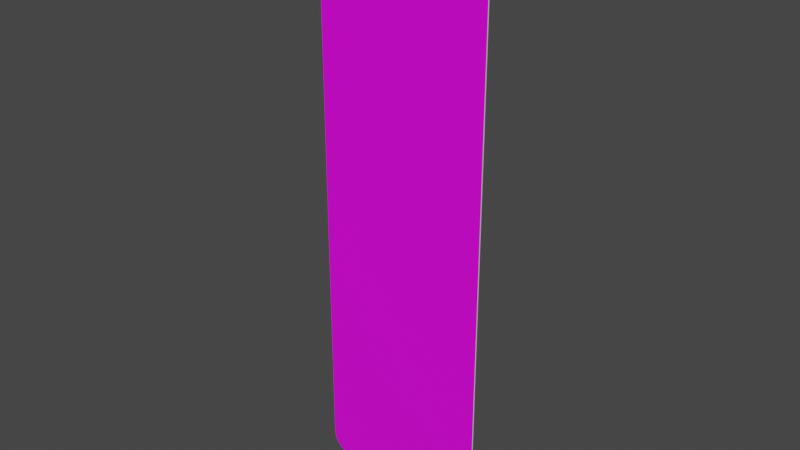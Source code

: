 # Source: rechteck_1000_300.blend  (saved by Blender 3.2.14; exported with 4.5.12 LTS)
import bpy
from mathutils import Matrix  # noqa: F401  (used for matrix-valued properties, if any)

bpy.ops.wm.read_factory_settings(use_empty=True)
scene = bpy.context.scene
scene.name = 'Scene'

# ---- collections
col_collection = bpy.data.collections.new('Collection'); scene.collection.children.link(col_collection)

# ---- images (referenced by path relative to the original .blend; pixels are not part of the script)
import os
ASSET_DIR = os.environ.get("B2B_ASSET_DIR", "")  # directory of the original .blend (textures are referenced by path, not embedded)
HERE = os.path.dirname(os.path.abspath(__file__))  # packed textures are extracted next to this script under _unpacked/

def load_image(name, relpath, width, height, colorspace="sRGB"):
    """Load a texture the original file referenced (path relative to the .blend, or extracted next to this script)."""
    p = next((c for c in (os.path.join(HERE, relpath), os.path.join(ASSET_DIR, relpath)) if relpath and os.path.exists(c)), "")
    if p:
        img = bpy.data.images.load(p, check_existing=True)
        img.name = name
    else:  # same state as the original file: an image datablock whose file is absent (Cycles renders it pink)
        img = bpy.data.images.new(name, width, height)
        img.source = "FILE"
        img.filepath = "//" + (relpath or name)
    img.colorspace_settings.name = colorspace
    return img
img_rohling_jpg = load_image('rohling.jpg', 'rohling.jpg', 1024, 1024, 'sRGB')

# ---- materials (node trees are filled in below, after node groups)
mat_material = bpy.data.materials.new('Material')
mat_material.alpha_threshold = 0.0
mat_material.use_transparent_shadow = False
mat_material.line_color = (0.0, 0.0, 0.0, 1.0)
mat_material_001 = bpy.data.materials.new('Material.001')
mat_material_001.use_transparent_shadow = False

# ---- material node trees
mat_material.use_nodes = True; mat_material.node_tree.nodes.clear()
_N = mat_material.node_tree.nodes; _L = mat_material.node_tree.links
n0 = _N.new('ShaderNodeOutputMaterial'); n0.name = 'Material Output'; n0.location = (300, 300)
n1 = _N.new('ShaderNodeBsdfPrincipled'); n1.name = 'Principled BSDF'; n1.location = (10, 300)
n1.distribution = 'GGX'
n1.subsurface_method = 'RANDOM_WALK_SKIN'
n1.inputs[2].default_value = 0.4
n1.inputs[3].default_value = 1.45
n1.inputs[27].default_value = (0.0, 0.0, 0.0, 1.0)
n1.inputs[28].default_value = 1.0
n2 = _N.new('ShaderNodeTexImage'); n2.name = 'Image Texture'; n2.location = (-280, 280)
n2.image = img_rohling_jpg
_L.new(n1.outputs[0], n0.inputs[0])
_L.new(n2.outputs[0], n1.inputs[0])
n0.is_active_output = True
mat_material_001.use_nodes = True; mat_material_001.node_tree.nodes.clear()
_N = mat_material_001.node_tree.nodes; _L = mat_material_001.node_tree.links
n0 = _N.new('ShaderNodeBsdfPrincipled'); n0.name = 'Principled BSDF'; n0.location = (10, 300)
n0.distribution = 'GGX'
n0.subsurface_method = 'RANDOM_WALK_SKIN'
n0.inputs[3].default_value = 1.45
n0.inputs[27].default_value = (0.0, 0.0, 0.0, 1.0)
n0.inputs[28].default_value = 1.0
n1 = _N.new('ShaderNodeOutputMaterial'); n1.name = 'Material Output'; n1.location = (300, 300)
_L.new(n0.outputs[0], n1.inputs[0])
n1.is_active_output = True

# ---- world
world_world = bpy.data.worlds.new('World'); scene.world = world_world
world_world.use_nodes = True; world_world.node_tree.nodes.clear()
_N = world_world.node_tree.nodes; _L = world_world.node_tree.links
n0 = _N.new('ShaderNodeOutputWorld'); n0.name = 'World Output'; n0.location = (300, 300)
n1 = _N.new('ShaderNodeBackground'); n1.name = 'Background'; n1.location = (10, 300)
n1.inputs[0].default_value = (0.05088, 0.05088, 0.05088, 1.0)
_L.new(n1.outputs[0], n0.inputs[0])
n0.is_active_output = True
world_world.color = (0.05088, 0.05088, 0.05088)
world_world.use_sun_shadow = False
world_world.sun_shadow_jitter_overblur = 0.0

# ---- meshes
me_plane = bpy.data.meshes.new('Plane')
me_plane.from_pydata([(-0.1116, 0.0, -2.186e-08), (-0.15, 0.03843, -2.102e-08), (-0.1176, 0.0004731, -2.185e-08), (-0.1234, 0.001881, -2.181e-08), (-0.129, 0.004188, -2.176e-08), (-0.1342, 0.007339, -2.17e-08), (-0.1387, 0.01125, -2.161e-08), (-0.1427, 0.01584, -2.151e-08), (-0.1458, 0.02098, -2.14e-08), (-0.1481, 0.02655, -2.128e-08), (-0.1495, 0.03241, -2.115e-08), (0.15, 0.03843, -2.102e-08), (0.1116, 0.0, -2.186e-08), (0.1495, 0.03241, -2.115e-08), (0.1481, 0.02655, -2.128e-08), (0.1458, 0.02098, -2.14e-08), (0.1427, 0.01584, -2.151e-08), (0.1387, 0.01125, -2.161e-08), (0.1342, 0.007339, -2.17e-08), (0.129, 0.004188, -2.176e-08), (0.1234, 0.001881, -2.181e-08), (0.1176, 0.0004731, -2.185e-08), (-0.15, 0.9616, -8.398e-10), (-0.1116, 1.0, 0.0), (-0.1495, 0.9676, -7.085e-10), (-0.1481, 0.9734, -5.803e-10), (-0.1458, 0.979, -4.586e-10), (-0.1427, 0.9842, -3.462e-10), (-0.1387, 0.9887, -2.46e-10), (-0.1342, 0.9927, -1.604e-10), (-0.129, 0.9958, -9.154e-11), (-0.1234, 0.9981, -4.11e-11), (-0.1176, 0.9995, -1.034e-11), (0.1116, 1.0, 0.0), (0.15, 0.9616, -8.398e-10), (0.1176, 0.9995, -1.034e-11), (0.1234, 0.9981, -4.11e-11), (0.129, 0.9958, -9.154e-11), (0.1342, 0.9927, -1.604e-10), (0.1387, 0.9887, -2.46e-10), (0.1427, 0.9842, -3.462e-10), (0.1458, 0.979, -4.586e-10), (0.1481, 0.9734, -5.803e-10), (0.1495, 0.9676, -7.085e-10), (-0.1116, 1.0, 0.002), (-0.15, 0.9616, 0.002), (-0.1176, 0.9995, 0.002), (-0.1234, 0.9981, 0.002), (-0.129, 0.9958, 0.002), (-0.1342, 0.9927, 0.002), (-0.1387, 0.9887, 0.002), (-0.1427, 0.9842, 0.002), (-0.1458, 0.979, 0.002), (-0.1481, 0.9734, 0.002), (-0.1495, 0.9676, 0.002), (-0.15, 0.03843, 0.002), (-0.1116, -4.549e-09, 0.002), (-0.1495, 0.03241, 0.002), (-0.1481, 0.02655, 0.002), (-0.1458, 0.02098, 0.002), (-0.1427, 0.01584, 0.002), (-0.1387, 0.01125, 0.002), (-0.1342, 0.007339, 0.002), (-0.129, 0.004188, 0.002), (-0.1234, 0.001881, 0.002), (-0.1176, 0.0004731, 0.002), (0.1116, -4.549e-09, 0.002), (0.15, 0.03843, 0.002), (0.1176, 0.0004731, 0.002), (0.1234, 0.001881, 0.002), (0.129, 0.004188, 0.002), (0.1342, 0.007339, 0.002), (0.1387, 0.01125, 0.002), (0.1427, 0.01584, 0.002), (0.1458, 0.02098, 0.002), (0.1481, 0.02655, 0.002), (0.1495, 0.03241, 0.002), (0.15, 0.9616, 0.002), (0.1116, 1.0, 0.002), (0.1495, 0.9676, 0.002), (0.1481, 0.9734, 0.002), (0.1458, 0.979, 0.002), (0.1427, 0.9842, 0.002), (0.1387, 0.9887, 0.002), (0.1342, 0.9927, 0.002), (0.129, 0.9958, 0.002), (0.1234, 0.9981, 0.002), (0.1176, 0.9995, 0.002)], [], [(0, 12, 66, 56), (33, 23, 44, 78), (0, 2, 3, 4, 5, 6, 7, 8, 9, 10, 1, 22, 24, 25, 26, 27, 28, 29, 30, 31, 32, 23, 33, 35, 36, 37, 38, 39, 40, 41, 42, 43, 34, 11, 13, 14, 15, 16, 17, 18, 19, 20, 21, 12), (55, 57, 58, 59, 60, 61, 62, 63, 64, 65, 56, 66, 68, 69, 70, 71, 72, 73, 74, 75, 76, 67, 77, 79, 80, 81, 82, 83, 84, 85, 86, 87, 78, 44, 46, 47, 48, 49, 50, 51, 52, 53, 54, 45), (11, 34, 77, 67), (33, 78, 87, 35), (35, 87, 86, 36), (36, 86, 85, 37), (37, 85, 84, 38), (38, 84, 83, 39), (39, 83, 82, 40), (40, 82, 81, 41), (41, 81, 80, 42), (42, 80, 79, 43), (43, 79, 77, 34), (66, 12, 21, 68), (68, 21, 20, 69), (69, 20, 19, 70), (70, 19, 18, 71), (71, 18, 17, 72), (72, 17, 16, 73), (73, 16, 15, 74), (74, 15, 14, 75), (75, 14, 13, 76), (76, 13, 11, 67), (0, 56, 65, 2), (2, 65, 64, 3), (3, 64, 63, 4), (4, 63, 62, 5), (5, 62, 61, 6), (6, 61, 60, 7), (7, 60, 59, 8), (8, 59, 58, 9), (9, 58, 57, 10), (10, 57, 55, 1), (44, 23, 32, 46), (46, 32, 31, 47), (47, 31, 30, 48), (48, 30, 29, 49), (49, 29, 28, 50), (50, 28, 27, 51), (51, 27, 26, 52), (52, 26, 25, 53), (53, 25, 24, 54), (54, 24, 22, 45), (22, 1, 55, 45)])
me_plane.polygons.foreach_set('material_index', [1, 1, 1, 0, 1, 1, 1, 1, 1, 1, 1, 1, 1, 1, 1, 1, 1, 1, 1, 1, 1, 1, 1, 1, 1, 1, 1, 1, 1, 1, 1, 1, 1, 1, 1, 1, 1, 1, 1, 1, 1, 1, 1, 1, 1, 1])
_uv = me_plane.uv_layers.new(name='UVMap')
_uv.uv.foreach_set('vector', [0.1281, 0.0, 0.8719, 0.0, 0.8719, 0.0, 0.1281, 0.0, 0.8719, 1.0, 0.1281, 1.0, 0.1281, 1.0, 0.8719, 1.0, 0.1281, 0.0, 0.108, 0.0001577, 0.08851, 0.0006269, 0.06994, 0.001396, 0.0528, 0.002446, 0.01251, 0.003752, 0.008154, 0.01584, 0.004654, 0.02098, 0.00209, 0.02655, 0.0005256, 0.03241, 0.0, 0.03843, 0.0, 0.9616, 0.0005257, 0.9676, 0.00209, 0.9734, 0.004654, 0.979, 0.008154, 0.9842, 0.01251, 0.9962, 0.0528, 0.9976, 0.06994, 0.9986, 0.08851, 0.9994, 0.108, 0.9998, 0.1281, 1.0, 0.8719, 1.0, 0.892, 0.9998, 0.9115, 0.9994, 0.9301, 0.9986, 0.9472, 0.9976, 0.9875, 0.9962, 0.9918, 0.9842, 0.9953, 0.979, 0.9979, 0.9734, 0.9995, 0.9676, 1.0, 0.9616, 1.0, 0.03843, 0.9995, 0.03241, 0.9979, 0.02655, 0.9953, 0.02098, 0.9918, 0.01584, 0.9875, 0.003752, 0.9472, 0.002446, 0.9301, 0.001396, 0.9115, 0.0006269, 0.892, 0.0001577, 0.8719, 0.0, 0.005934, 0.03929, 0.007492, 0.03329, 0.01213, 0.02744, 0.01973, 0.02188, 0.03011, 0.01675, 0.043, 0.01217, 0.05811, 0.008265, 0.07504, 0.00512, 0.09339, 0.002817, 0.1127, 0.001412, 0.1325, 0.0009401, 0.8675, 0.0009401, 0.8873, 0.001412, 0.9066, 0.002817, 0.925, 0.00512, 0.9419, 0.008265, 0.957, 0.01217, 0.9699, 0.01675, 0.9803, 0.02188, 0.9879, 0.02744, 0.9925, 0.03329, 0.9941, 0.03929, 0.9941, 0.9607, 0.9925, 0.9667, 0.9879, 0.9726, 0.9803, 0.9781, 0.9699, 0.9832, 0.957, 0.9878, 0.9419, 0.9917, 0.925, 0.9949, 0.9066, 0.9972, 0.8873, 0.9986, 0.8675, 0.9991, 0.1325, 0.9991, 0.1127, 0.9986, 0.09339, 0.9972, 0.07504, 0.9949, 0.05811, 0.9917, 0.043, 0.9878, 0.03011, 0.9832, 0.01973, 0.9781, 0.01213, 0.9726, 0.007492, 0.9667, 0.005934, 0.9607, 1.0, 0.03843, 1.0, 0.9616, 1.0, 0.9616, 1.0, 0.03843, 0.8719, 1.0, 0.8719, 1.0, 0.892, 0.9998, 0.892, 0.9998, 0.892, 0.9998, 0.892, 0.9998, 0.9115, 0.9994, 0.9115, 0.9994, 0.9115, 0.9994, 0.9115, 0.9994, 0.9301, 0.9986, 0.9301, 0.9986, 0.9301, 0.9986, 0.9301, 0.9986, 0.9472, 0.9976, 0.9472, 0.9976, 0.9472, 0.9976, 0.9472, 0.9976, 0.9875, 0.9962, 0.9875, 0.9962, 0.9875, 0.9962, 0.9875, 0.9962, 0.9918, 0.9842, 0.9918, 0.9842, 0.9918, 0.9842, 0.9918, 0.9842, 0.9953, 0.979, 0.9953, 0.979, 0.9953, 0.979, 0.9953, 0.979, 0.9979, 0.9734, 0.9979, 0.9734, 0.9979, 0.9734, 0.9979, 0.9734, 0.9995, 0.9676, 0.9995, 0.9676, 0.9995, 0.9676, 0.9995, 0.9676, 1.0, 0.9616, 1.0, 0.9616, 0.8719, 0.0, 0.8719, 0.0, 0.892, 0.0001577, 0.892, 0.0001577, 0.892, 0.0001577, 0.892, 0.0001577, 0.9115, 0.0006269, 0.9115, 0.0006269, 0.9115, 0.0006269, 0.9115, 0.0006269, 0.9301, 0.001396, 0.9301, 0.001396, 0.9301, 0.001396, 0.9301, 0.001396, 0.9472, 0.002446, 0.9472, 0.002446, 0.9472, 0.002446, 0.9472, 0.002446, 0.9875, 0.003752, 0.9875, 0.003752, 0.9875, 0.003752, 0.9875, 0.003752, 0.9918, 0.01584, 0.9918, 0.01584, 0.9918, 0.01584, 0.9918, 0.01584, 0.9953, 0.02098, 0.9953, 0.02098, 0.9953, 0.02098, 0.9953, 0.02098, 0.9979, 0.02655, 0.9979, 0.02655, 0.9979, 0.02655, 0.9979, 0.02655, 0.9995, 0.03241, 0.9995, 0.03241, 0.9995, 0.03241, 0.9995, 0.03241, 1.0, 0.03843, 1.0, 0.03843, 0.1281, 0.0, 0.1281, 0.0, 0.108, 0.0001577, 0.108, 0.0001577, 0.108, 0.0001577, 0.108, 0.0001577, 0.08851, 0.0006269, 0.08851, 0.0006269, 0.08851, 0.0006269, 0.08851, 0.0006269, 0.06994, 0.001396, 0.06994, 0.001396, 0.06994, 0.001396, 0.06994, 0.001396, 0.0528, 0.002446, 0.0528, 0.002446, 0.0528, 0.002446, 0.0528, 0.002446, 0.01251, 0.003752, 0.01251, 0.003752, 0.01251, 0.003752, 0.01251, 0.003752, 0.008154, 0.01584, 0.008154, 0.01584, 0.008154, 0.01584, 0.008154, 0.01584, 0.004654, 0.02098, 0.004654, 0.02098, 0.004654, 0.02098, 0.004654, 0.02098, 0.00209, 0.02655, 0.00209, 0.02655, 0.00209, 0.02655, 0.00209, 0.02655, 0.0005257, 0.03241, 0.0005256, 0.03241, 0.0005256, 0.03241, 0.0005257, 0.03241, 0.0, 0.03843, 0.0, 0.03843, 0.1281, 1.0, 0.1281, 1.0, 0.108, 0.9998, 0.108, 0.9998, 0.108, 0.9998, 0.108, 0.9998, 0.08851, 0.9994, 0.08851, 0.9994, 0.08851, 0.9994, 0.08851, 0.9994, 0.06994, 0.9986, 0.06994, 0.9986, 0.06994, 0.9986, 0.06994, 0.9986, 0.0528, 0.9976, 0.0528, 0.9976, 0.0528, 0.9976, 0.0528, 0.9976, 0.01251, 0.9962, 0.01251, 0.9962, 0.01251, 0.9962, 0.01251, 0.9962, 0.008154, 0.9842, 0.008154, 0.9842, 0.008154, 0.9842, 0.008154, 0.9842, 0.004654, 0.979, 0.004654, 0.979, 0.004654, 0.979, 0.004654, 0.979, 0.00209, 0.9734, 0.00209, 0.9734, 0.00209, 0.9734, 0.00209, 0.9734, 0.0005257, 0.9676, 0.0005256, 0.9676, 0.0005256, 0.9676, 0.0005257, 0.9676, 0.0, 0.9616, 0.0, 0.9616, 0.0, 0.9616, 0.0, 0.03843, 0.0, 0.03843, 0.0, 0.9616])
me_plane.materials.append(mat_material)
me_plane.materials.append(mat_material_001)
me_plane.update()

# ---- objects
ob_plane = bpy.data.objects.new('Plane', me_plane)

# ---- transforms, parenting, visibility, modifiers, constraints
ob_plane.location = (0.0, 0.0, 0.0)
ob_plane.rotation_euler = (1.571, 0.0, 0.0)

# ---- collection membership
col_collection.objects.link(ob_plane)

# ---- scene / render settings (as saved in the file)
scene.frame_start = 1; scene.frame_end = 250; scene.frame_set(1)
scene.render.engine = 'BLENDER_EEVEE_NEXT'
scene.cycles.sampling_pattern = 'TABULATED_SOBOL'
scene.cycles.use_light_tree = False
scene.view_settings.view_transform = 'Filmic'
bpy.context.view_layer.update()

# ---- added for rendering (the .blend has no active camera and no usable light): camera, sun
cam_auto = bpy.data.cameras.new('AutoCamera')
cam_auto.lens = 50.0
cam_auto.sensor_width = 36.0
cam_auto.clip_end = 1000.0
ob_auto_camera = bpy.data.objects.new('AutoCamera', cam_auto)
scene.collection.objects.link(ob_auto_camera)
ob_auto_camera.location = (0.965965, -1.16016, 1.27277)
ob_auto_camera.rotation_euler = (1.09748, -7.21219e-08, 0.694738)
scene.camera = ob_auto_camera
light_auto_sun = bpy.data.lights.new('AutoSun', 'SUN')
light_auto_sun.energy = 3.0
light_auto_sun.angle = 0.0523599
ob_auto_sun = bpy.data.objects.new('AutoSun', light_auto_sun)
scene.collection.objects.link(ob_auto_sun)
ob_auto_sun.rotation_euler = (0.872665, 0.174533, 0.523599)
bpy.context.view_layer.update()
